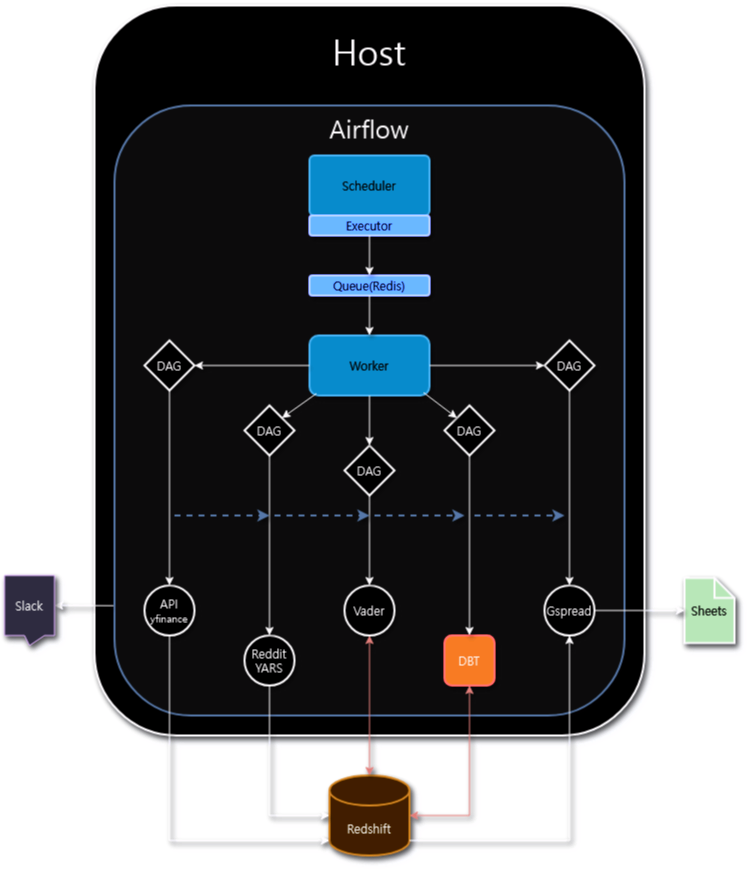

The diagram above was exported from draw.io. Its source (the exported page's mxGraphModel, read from the mxfile embedded in the PNG):
<mxGraphModel dx="1089" dy="1138" grid="1" gridSize="10" guides="1" tooltips="1" connect="1" arrows="1" fold="1" page="1" pageScale="1" pageWidth="850" pageHeight="1100" math="0" shadow="0">
  <root>
    <mxCell id="0" />
    <mxCell id="1" parent="0" />
    <mxCell id="fcN5ovHDcI5Vo3N7Y-xi-1" value="&lt;div align=&quot;left&quot; style=&quot;margin-bottom: 640px;&quot;&gt;&lt;font data-font-src=&quot;https://fonts.googleapis.com/css?family=ubuntu&quot; style=&quot;font-size: 35px;&quot;&gt;Host&lt;/font&gt;&lt;br&gt;&lt;/div&gt;" style="rounded=1;whiteSpace=wrap;html=1;strokeWidth=2;fillColor=#FFFFFF;shadow=1;fontFamily=ubuntu;fontSource=https%3A%2F%2Ffonts.googleapis.com%2Fcss%3Ffamily%3Dubuntu;shadowColor=#FCFCFC;shadowOpacity=65;" vertex="1" parent="1">
      <mxGeometry x="170" y="180" width="550" height="730" as="geometry" />
    </mxCell>
    <mxCell id="fcN5ovHDcI5Vo3N7Y-xi-4" value="&lt;div align=&quot;left&quot; style=&quot;margin-bottom: 565px;&quot;&gt;&lt;font data-font-src=&quot;https://fonts.googleapis.com/css?family=ubuntu&quot; style=&quot;font-size: 25px;&quot;&gt;Airflow&lt;/font&gt;&lt;/div&gt;" style="rounded=1;whiteSpace=wrap;html=1;strokeWidth=2;fillColor=#F2F2F2;strokeColor=#6c8ebf;shadow=1;fontFamily=ubuntu;fontSource=https%3A%2F%2Ffonts.googleapis.com%2Fcss%3Ffamily%3Dubuntu;shadowColor=#FCFCFC;shadowOpacity=65;" vertex="1" parent="1">
      <mxGeometry x="190" y="280" width="510" height="610" as="geometry" />
    </mxCell>
    <mxCell id="fcN5ovHDcI5Vo3N7Y-xi-2" value="Scheduler" style="rounded=1;whiteSpace=wrap;html=1;strokeWidth=2;arcSize=8;fillColor=#1ba1e2;fontColor=#ffffff;strokeColor=#006EAF;shadow=1;fontFamily=ubuntu;fontSource=https%3A%2F%2Ffonts.googleapis.com%2Fcss%3Ffamily%3Dubuntu;shadowColor=#FCFCFC;shadowOpacity=65;" vertex="1" parent="1">
      <mxGeometry x="385" y="330" width="120" height="60" as="geometry" />
    </mxCell>
    <mxCell id="fcN5ovHDcI5Vo3N7Y-xi-3" value="Worker" style="rounded=1;whiteSpace=wrap;html=1;strokeWidth=2;fillColor=#1ba1e2;fontColor=#ffffff;strokeColor=#006EAF;shadow=1;fontFamily=ubuntu;fontSource=https%3A%2F%2Ffonts.googleapis.com%2Fcss%3Ffamily%3Dubuntu;shadowColor=#FCFCFC;shadowOpacity=65;" vertex="1" parent="1">
      <mxGeometry x="385" y="510" width="120" height="60" as="geometry" />
    </mxCell>
    <mxCell id="fcN5ovHDcI5Vo3N7Y-xi-5" value="Executor" style="rounded=1;whiteSpace=wrap;html=1;strokeWidth=2;fillColor=#0050ef;fontColor=#ffffff;strokeColor=#001DBC;shadow=1;fontFamily=ubuntu;fontSource=https%3A%2F%2Ffonts.googleapis.com%2Fcss%3Ffamily%3Dubuntu;shadowColor=#FCFCFC;shadowOpacity=65;" vertex="1" parent="1">
      <mxGeometry x="385" y="390" width="120" height="20" as="geometry" />
    </mxCell>
    <mxCell id="fcN5ovHDcI5Vo3N7Y-xi-7" value="Queue(Redis)" style="rounded=1;whiteSpace=wrap;html=1;strokeWidth=2;fillColor=#0050ef;fontColor=#ffffff;strokeColor=#001DBC;shadow=1;fontFamily=ubuntu;fontSource=https%3A%2F%2Ffonts.googleapis.com%2Fcss%3Ffamily%3Dubuntu;shadowColor=#FCFCFC;shadowOpacity=65;" vertex="1" parent="1">
      <mxGeometry x="385" y="450" width="120" height="20" as="geometry" />
    </mxCell>
    <mxCell id="fcN5ovHDcI5Vo3N7Y-xi-9" value="" style="endArrow=classic;html=1;rounded=0;entryX=0.5;entryY=0;entryDx=0;entryDy=0;exitX=0.5;exitY=1;exitDx=0;exitDy=0;shadow=1;fontFamily=ubuntu;fontSource=https%3A%2F%2Ffonts.googleapis.com%2Fcss%3Ffamily%3Dubuntu;shadowColor=#FCFCFC;shadowOpacity=65;" edge="1" parent="1" source="fcN5ovHDcI5Vo3N7Y-xi-5" target="fcN5ovHDcI5Vo3N7Y-xi-7">
      <mxGeometry width="50" height="50" relative="1" as="geometry">
        <mxPoint x="380" y="440" as="sourcePoint" />
        <mxPoint x="430" y="390" as="targetPoint" />
      </mxGeometry>
    </mxCell>
    <mxCell id="fcN5ovHDcI5Vo3N7Y-xi-10" value="" style="endArrow=classic;html=1;rounded=0;exitX=0.5;exitY=1;exitDx=0;exitDy=0;entryX=0.5;entryY=0;entryDx=0;entryDy=0;shadow=1;fontFamily=ubuntu;fontSource=https%3A%2F%2Ffonts.googleapis.com%2Fcss%3Ffamily%3Dubuntu;shadowColor=#FCFCFC;shadowOpacity=65;" edge="1" parent="1" source="fcN5ovHDcI5Vo3N7Y-xi-7" target="fcN5ovHDcI5Vo3N7Y-xi-3">
      <mxGeometry width="50" height="50" relative="1" as="geometry">
        <mxPoint x="455" y="420" as="sourcePoint" />
        <mxPoint x="455" y="480" as="targetPoint" />
      </mxGeometry>
    </mxCell>
    <mxCell id="fcN5ovHDcI5Vo3N7Y-xi-12" value="&lt;div&gt;API&lt;/div&gt;&lt;div&gt;&lt;font style=&quot;font-size: 10px;&quot;&gt;yfinance&lt;/font&gt;&lt;br&gt;&lt;/div&gt;" style="ellipse;whiteSpace=wrap;html=1;strokeWidth=2;shadow=1;fontFamily=ubuntu;fontSource=https%3A%2F%2Ffonts.googleapis.com%2Fcss%3Ffamily%3Dubuntu;shadowColor=#FCFCFC;shadowOpacity=65;" vertex="1" parent="1">
      <mxGeometry x="220" y="760" width="50" height="50" as="geometry" />
    </mxCell>
    <mxCell id="fcN5ovHDcI5Vo3N7Y-xi-13" value="Redshift" style="shape=cylinder3;whiteSpace=wrap;html=1;boundedLbl=1;backgroundOutline=1;size=15;strokeWidth=2;fillColor=#fad7ac;strokeColor=#b46504;shadow=1;fontFamily=ubuntu;fontSource=https%3A%2F%2Ffonts.googleapis.com%2Fcss%3Ffamily%3Dubuntu;shadowColor=#FCFCFC;shadowOpacity=65;" vertex="1" parent="1">
      <mxGeometry x="405" y="950" width="80" height="80" as="geometry" />
    </mxCell>
    <mxCell id="fcN5ovHDcI5Vo3N7Y-xi-14" value="DAG" style="rhombus;whiteSpace=wrap;html=1;strokeWidth=2;shadow=1;fontFamily=ubuntu;fontSource=https%3A%2F%2Ffonts.googleapis.com%2Fcss%3Ffamily%3Dubuntu;shadowColor=#FCFCFC;shadowOpacity=65;" vertex="1" parent="1">
      <mxGeometry x="420" y="620" width="50" height="50" as="geometry" />
    </mxCell>
    <mxCell id="fcN5ovHDcI5Vo3N7Y-xi-16" value="DAG" style="rhombus;whiteSpace=wrap;html=1;strokeWidth=2;shadow=1;fontFamily=ubuntu;fontSource=https%3A%2F%2Ffonts.googleapis.com%2Fcss%3Ffamily%3Dubuntu;shadowColor=#FCFCFC;shadowOpacity=65;" vertex="1" parent="1">
      <mxGeometry x="320" y="580" width="50" height="50" as="geometry" />
    </mxCell>
    <mxCell id="fcN5ovHDcI5Vo3N7Y-xi-17" value="DAG" style="rhombus;whiteSpace=wrap;html=1;strokeWidth=2;shadow=1;fontFamily=ubuntu;fontSource=https%3A%2F%2Ffonts.googleapis.com%2Fcss%3Ffamily%3Dubuntu;shadowColor=#FCFCFC;shadowOpacity=65;" vertex="1" parent="1">
      <mxGeometry x="520" y="580" width="50" height="50" as="geometry" />
    </mxCell>
    <mxCell id="fcN5ovHDcI5Vo3N7Y-xi-18" value="DAG" style="rhombus;whiteSpace=wrap;html=1;strokeWidth=2;shadow=1;fontFamily=ubuntu;fontSource=https%3A%2F%2Ffonts.googleapis.com%2Fcss%3Ffamily%3Dubuntu;shadowColor=#FCFCFC;shadowOpacity=65;" vertex="1" parent="1">
      <mxGeometry x="620" y="515" width="50" height="50" as="geometry" />
    </mxCell>
    <mxCell id="fcN5ovHDcI5Vo3N7Y-xi-19" value="DAG" style="rhombus;whiteSpace=wrap;html=1;strokeWidth=2;shadow=1;fontFamily=ubuntu;fontSource=https%3A%2F%2Ffonts.googleapis.com%2Fcss%3Ffamily%3Dubuntu;shadowColor=#FCFCFC;shadowOpacity=65;" vertex="1" parent="1">
      <mxGeometry x="220" y="515" width="50" height="50" as="geometry" />
    </mxCell>
    <mxCell id="fcN5ovHDcI5Vo3N7Y-xi-20" value="" style="endArrow=classic;html=1;rounded=0;exitX=0;exitY=0.5;exitDx=0;exitDy=0;entryX=1;entryY=0.5;entryDx=0;entryDy=0;shadow=1;fontFamily=ubuntu;fontSource=https%3A%2F%2Ffonts.googleapis.com%2Fcss%3Ffamily%3Dubuntu;shadowColor=#FCFCFC;shadowOpacity=65;" edge="1" parent="1" source="fcN5ovHDcI5Vo3N7Y-xi-3" target="fcN5ovHDcI5Vo3N7Y-xi-19">
      <mxGeometry width="50" height="50" relative="1" as="geometry">
        <mxPoint x="350" y="600" as="sourcePoint" />
        <mxPoint x="400" y="550" as="targetPoint" />
      </mxGeometry>
    </mxCell>
    <mxCell id="fcN5ovHDcI5Vo3N7Y-xi-21" value="" style="endArrow=classic;html=1;rounded=0;entryX=1;entryY=0;entryDx=0;entryDy=0;exitX=0.058;exitY=0.967;exitDx=0;exitDy=0;exitPerimeter=0;shadow=1;fontFamily=ubuntu;fontSource=https%3A%2F%2Ffonts.googleapis.com%2Fcss%3Ffamily%3Dubuntu;shadowColor=#FCFCFC;shadowOpacity=65;" edge="1" parent="1" source="fcN5ovHDcI5Vo3N7Y-xi-3" target="fcN5ovHDcI5Vo3N7Y-xi-16">
      <mxGeometry width="50" height="50" relative="1" as="geometry">
        <mxPoint x="390" y="560" as="sourcePoint" />
        <mxPoint x="400" y="550" as="targetPoint" />
      </mxGeometry>
    </mxCell>
    <mxCell id="fcN5ovHDcI5Vo3N7Y-xi-22" value="" style="endArrow=classic;html=1;rounded=0;entryX=0.5;entryY=0;entryDx=0;entryDy=0;exitX=0.5;exitY=1;exitDx=0;exitDy=0;shadow=1;fontFamily=ubuntu;fontSource=https%3A%2F%2Ffonts.googleapis.com%2Fcss%3Ffamily%3Dubuntu;shadowColor=#FCFCFC;shadowOpacity=65;" edge="1" parent="1" source="fcN5ovHDcI5Vo3N7Y-xi-3" target="fcN5ovHDcI5Vo3N7Y-xi-14">
      <mxGeometry width="50" height="50" relative="1" as="geometry">
        <mxPoint x="350" y="600" as="sourcePoint" />
        <mxPoint x="400" y="550" as="targetPoint" />
      </mxGeometry>
    </mxCell>
    <mxCell id="fcN5ovHDcI5Vo3N7Y-xi-23" value="" style="endArrow=classic;html=1;rounded=0;entryX=0;entryY=0;entryDx=0;entryDy=0;exitX=0.95;exitY=0.95;exitDx=0;exitDy=0;exitPerimeter=0;shadow=1;fontFamily=ubuntu;fontSource=https%3A%2F%2Ffonts.googleapis.com%2Fcss%3Ffamily%3Dubuntu;shadowColor=#FCFCFC;shadowOpacity=65;" edge="1" parent="1" source="fcN5ovHDcI5Vo3N7Y-xi-3" target="fcN5ovHDcI5Vo3N7Y-xi-17">
      <mxGeometry width="50" height="50" relative="1" as="geometry">
        <mxPoint x="350" y="600" as="sourcePoint" />
        <mxPoint x="400" y="550" as="targetPoint" />
      </mxGeometry>
    </mxCell>
    <mxCell id="fcN5ovHDcI5Vo3N7Y-xi-24" value="" style="endArrow=classic;html=1;rounded=0;entryX=0;entryY=0.5;entryDx=0;entryDy=0;exitX=1;exitY=0.5;exitDx=0;exitDy=0;shadow=1;fontFamily=ubuntu;fontSource=https%3A%2F%2Ffonts.googleapis.com%2Fcss%3Ffamily%3Dubuntu;shadowColor=#FCFCFC;shadowOpacity=65;" edge="1" parent="1" source="fcN5ovHDcI5Vo3N7Y-xi-3" target="fcN5ovHDcI5Vo3N7Y-xi-18">
      <mxGeometry width="50" height="50" relative="1" as="geometry">
        <mxPoint x="350" y="600" as="sourcePoint" />
        <mxPoint x="400" y="550" as="targetPoint" />
      </mxGeometry>
    </mxCell>
    <mxCell id="fcN5ovHDcI5Vo3N7Y-xi-25" value="&lt;div&gt;Reddit&lt;/div&gt;&lt;div&gt;YARS&lt;br&gt;&lt;/div&gt;" style="ellipse;whiteSpace=wrap;html=1;strokeWidth=2;shadow=1;fontFamily=ubuntu;fontSource=https%3A%2F%2Ffonts.googleapis.com%2Fcss%3Ffamily%3Dubuntu;shadowColor=#FCFCFC;shadowOpacity=65;" vertex="1" parent="1">
      <mxGeometry x="320" y="810" width="50" height="50" as="geometry" />
    </mxCell>
    <mxCell id="fcN5ovHDcI5Vo3N7Y-xi-26" value="Vader" style="ellipse;whiteSpace=wrap;html=1;strokeWidth=2;shadow=1;fontFamily=ubuntu;fontSource=https%3A%2F%2Ffonts.googleapis.com%2Fcss%3Ffamily%3Dubuntu;shadowColor=#FCFCFC;shadowOpacity=65;" vertex="1" parent="1">
      <mxGeometry x="420" y="760" width="50" height="50" as="geometry" />
    </mxCell>
    <mxCell id="fcN5ovHDcI5Vo3N7Y-xi-27" value="" style="endArrow=classic;html=1;rounded=0;entryX=0.5;entryY=0;entryDx=0;entryDy=0;exitX=0.5;exitY=1;exitDx=0;exitDy=0;shadow=1;fontFamily=ubuntu;fontSource=https%3A%2F%2Ffonts.googleapis.com%2Fcss%3Ffamily%3Dubuntu;shadowColor=#FCFCFC;shadowOpacity=65;" edge="1" parent="1" source="fcN5ovHDcI5Vo3N7Y-xi-19" target="fcN5ovHDcI5Vo3N7Y-xi-12">
      <mxGeometry width="50" height="50" relative="1" as="geometry">
        <mxPoint x="390" y="730" as="sourcePoint" />
        <mxPoint x="440" y="680" as="targetPoint" />
      </mxGeometry>
    </mxCell>
    <mxCell id="fcN5ovHDcI5Vo3N7Y-xi-28" value="" style="endArrow=classic;html=1;rounded=0;entryX=0.5;entryY=0;entryDx=0;entryDy=0;exitX=0.5;exitY=1;exitDx=0;exitDy=0;shadow=1;fontFamily=ubuntu;fontSource=https%3A%2F%2Ffonts.googleapis.com%2Fcss%3Ffamily%3Dubuntu;shadowColor=#FCFCFC;shadowOpacity=65;" edge="1" parent="1" source="fcN5ovHDcI5Vo3N7Y-xi-16" target="fcN5ovHDcI5Vo3N7Y-xi-25">
      <mxGeometry width="50" height="50" relative="1" as="geometry">
        <mxPoint x="390" y="730" as="sourcePoint" />
        <mxPoint x="440" y="680" as="targetPoint" />
      </mxGeometry>
    </mxCell>
    <mxCell id="fcN5ovHDcI5Vo3N7Y-xi-29" value="" style="endArrow=classic;html=1;rounded=0;entryX=0.5;entryY=0;entryDx=0;entryDy=0;exitX=0.5;exitY=1;exitDx=0;exitDy=0;shadow=1;fontFamily=ubuntu;fontSource=https%3A%2F%2Ffonts.googleapis.com%2Fcss%3Ffamily%3Dubuntu;shadowColor=#FCFCFC;shadowOpacity=65;" edge="1" parent="1" source="fcN5ovHDcI5Vo3N7Y-xi-14" target="fcN5ovHDcI5Vo3N7Y-xi-26">
      <mxGeometry width="50" height="50" relative="1" as="geometry">
        <mxPoint x="390" y="730" as="sourcePoint" />
        <mxPoint x="440" y="680" as="targetPoint" />
      </mxGeometry>
    </mxCell>
    <mxCell id="fcN5ovHDcI5Vo3N7Y-xi-30" value="" style="endArrow=classic;startArrow=classic;html=1;rounded=0;entryX=0.5;entryY=0;entryDx=0;entryDy=0;entryPerimeter=0;exitX=0.5;exitY=1;exitDx=0;exitDy=0;fillColor=#f8cecc;strokeColor=#b85450;shadow=1;fontFamily=ubuntu;fontSource=https%3A%2F%2Ffonts.googleapis.com%2Fcss%3Ffamily%3Dubuntu;shadowColor=#FCFCFC;shadowOpacity=65;" edge="1" parent="1" source="fcN5ovHDcI5Vo3N7Y-xi-26" target="fcN5ovHDcI5Vo3N7Y-xi-13">
      <mxGeometry width="50" height="50" relative="1" as="geometry">
        <mxPoint x="390" y="730" as="sourcePoint" />
        <mxPoint x="440" y="680" as="targetPoint" />
      </mxGeometry>
    </mxCell>
    <mxCell id="fcN5ovHDcI5Vo3N7Y-xi-31" value="" style="endArrow=classic;html=1;rounded=0;entryX=0;entryY=1;entryDx=0;entryDy=-15;entryPerimeter=0;exitX=0.5;exitY=1;exitDx=0;exitDy=0;shadow=1;fontFamily=ubuntu;fontSource=https%3A%2F%2Ffonts.googleapis.com%2Fcss%3Ffamily%3Dubuntu;shadowColor=#FCFCFC;shadowOpacity=65;" edge="1" parent="1" source="fcN5ovHDcI5Vo3N7Y-xi-12" target="fcN5ovHDcI5Vo3N7Y-xi-13">
      <mxGeometry width="50" height="50" relative="1" as="geometry">
        <mxPoint x="390" y="730" as="sourcePoint" />
        <mxPoint x="440" y="680" as="targetPoint" />
        <Array as="points">
          <mxPoint x="245" y="1015" />
        </Array>
      </mxGeometry>
    </mxCell>
    <mxCell id="fcN5ovHDcI5Vo3N7Y-xi-33" value="" style="endArrow=classic;html=1;rounded=0;entryX=0;entryY=0.5;entryDx=0;entryDy=0;entryPerimeter=0;exitX=0.5;exitY=1;exitDx=0;exitDy=0;shadow=1;fontFamily=ubuntu;fontSource=https%3A%2F%2Ffonts.googleapis.com%2Fcss%3Ffamily%3Dubuntu;shadowColor=#FCFCFC;shadowOpacity=65;" edge="1" parent="1" source="fcN5ovHDcI5Vo3N7Y-xi-25" target="fcN5ovHDcI5Vo3N7Y-xi-13">
      <mxGeometry width="50" height="50" relative="1" as="geometry">
        <mxPoint x="390" y="730" as="sourcePoint" />
        <mxPoint x="440" y="680" as="targetPoint" />
        <Array as="points">
          <mxPoint x="345" y="990" />
        </Array>
      </mxGeometry>
    </mxCell>
    <mxCell id="fcN5ovHDcI5Vo3N7Y-xi-35" value="DBT" style="rounded=1;whiteSpace=wrap;html=1;strokeWidth=2;fillColor=#D65A00;fontColor=#000000;strokeColor=#FF3838;shadow=1;fontFamily=ubuntu;fontSource=https%3A%2F%2Ffonts.googleapis.com%2Fcss%3Ffamily%3Dubuntu;shadowColor=#FCFCFC;shadowOpacity=65;" vertex="1" parent="1">
      <mxGeometry x="520" y="810" width="50" height="50" as="geometry" />
    </mxCell>
    <mxCell id="fcN5ovHDcI5Vo3N7Y-xi-36" value="" style="endArrow=classic;html=1;rounded=0;entryX=0.5;entryY=0;entryDx=0;entryDy=0;exitX=0.5;exitY=1;exitDx=0;exitDy=0;shadow=1;fontFamily=ubuntu;fontSource=https%3A%2F%2Ffonts.googleapis.com%2Fcss%3Ffamily%3Dubuntu;shadowColor=#FCFCFC;shadowOpacity=65;" edge="1" parent="1" source="fcN5ovHDcI5Vo3N7Y-xi-17" target="fcN5ovHDcI5Vo3N7Y-xi-35">
      <mxGeometry width="50" height="50" relative="1" as="geometry">
        <mxPoint x="420" y="880" as="sourcePoint" />
        <mxPoint x="470" y="830" as="targetPoint" />
      </mxGeometry>
    </mxCell>
    <mxCell id="fcN5ovHDcI5Vo3N7Y-xi-37" value="" style="endArrow=classic;html=1;rounded=0;entryX=1;entryY=0.5;entryDx=0;entryDy=0;entryPerimeter=0;exitX=0.5;exitY=1;exitDx=0;exitDy=0;startArrow=classic;startFill=1;fillColor=#f8cecc;strokeColor=#b85450;shadow=1;fontFamily=ubuntu;fontSource=https%3A%2F%2Ffonts.googleapis.com%2Fcss%3Ffamily%3Dubuntu;shadowColor=#FCFCFC;shadowOpacity=65;" edge="1" parent="1" source="fcN5ovHDcI5Vo3N7Y-xi-35" target="fcN5ovHDcI5Vo3N7Y-xi-13">
      <mxGeometry width="50" height="50" relative="1" as="geometry">
        <mxPoint x="420" y="880" as="sourcePoint" />
        <mxPoint x="470" y="830" as="targetPoint" />
        <Array as="points">
          <mxPoint x="545" y="990" />
        </Array>
      </mxGeometry>
    </mxCell>
    <mxCell id="fcN5ovHDcI5Vo3N7Y-xi-38" value="" style="endArrow=classic;html=1;rounded=0;fillColor=#dae8fc;strokeColor=#6c8ebf;dashed=1;strokeWidth=2;shadow=1;fontFamily=ubuntu;fontSource=https%3A%2F%2Ffonts.googleapis.com%2Fcss%3Ffamily%3Dubuntu;shadowColor=#FCFCFC;shadowOpacity=65;" edge="1" parent="1">
      <mxGeometry width="50" height="50" relative="1" as="geometry">
        <mxPoint x="250" y="690" as="sourcePoint" />
        <mxPoint x="345" y="690" as="targetPoint" />
      </mxGeometry>
    </mxCell>
    <mxCell id="fcN5ovHDcI5Vo3N7Y-xi-39" value="" style="endArrow=classic;html=1;rounded=0;fillColor=#dae8fc;strokeColor=#6c8ebf;strokeWidth=2;dashed=1;shadow=1;fontFamily=ubuntu;fontSource=https%3A%2F%2Ffonts.googleapis.com%2Fcss%3Ffamily%3Dubuntu;shadowColor=#FCFCFC;shadowOpacity=65;" edge="1" parent="1">
      <mxGeometry width="50" height="50" relative="1" as="geometry">
        <mxPoint x="350" y="690" as="sourcePoint" />
        <mxPoint x="445" y="690" as="targetPoint" />
      </mxGeometry>
    </mxCell>
    <mxCell id="fcN5ovHDcI5Vo3N7Y-xi-40" value="" style="endArrow=classic;html=1;rounded=0;fillColor=#dae8fc;strokeColor=#6c8ebf;dashed=1;strokeWidth=2;shadow=1;fontFamily=ubuntu;fontSource=https%3A%2F%2Ffonts.googleapis.com%2Fcss%3Ffamily%3Dubuntu;shadowColor=#FCFCFC;shadowOpacity=65;" edge="1" parent="1">
      <mxGeometry width="50" height="50" relative="1" as="geometry">
        <mxPoint x="450" y="690" as="sourcePoint" />
        <mxPoint x="540" y="690" as="targetPoint" />
      </mxGeometry>
    </mxCell>
    <mxCell id="fcN5ovHDcI5Vo3N7Y-xi-43" value="" style="endArrow=classic;html=1;rounded=0;fillColor=#dae8fc;strokeColor=#6c8ebf;dashed=1;strokeWidth=2;shadow=1;fontFamily=ubuntu;fontSource=https%3A%2F%2Ffonts.googleapis.com%2Fcss%3Ffamily%3Dubuntu;shadowColor=#FCFCFC;shadowOpacity=65;" edge="1" parent="1">
      <mxGeometry width="50" height="50" relative="1" as="geometry">
        <mxPoint x="550" y="690" as="sourcePoint" />
        <mxPoint x="640" y="690" as="targetPoint" />
      </mxGeometry>
    </mxCell>
    <mxCell id="fcN5ovHDcI5Vo3N7Y-xi-42" value="Gspread" style="ellipse;whiteSpace=wrap;html=1;strokeWidth=2;shadow=1;fontFamily=ubuntu;fontSource=https%3A%2F%2Ffonts.googleapis.com%2Fcss%3Ffamily%3Dubuntu;shadowColor=#FCFCFC;shadowOpacity=65;" vertex="1" parent="1">
      <mxGeometry x="620" y="760" width="50" height="50" as="geometry" />
    </mxCell>
    <mxCell id="fcN5ovHDcI5Vo3N7Y-xi-44" value="" style="endArrow=classic;html=1;rounded=0;entryX=0.5;entryY=0;entryDx=0;entryDy=0;exitX=0.5;exitY=1;exitDx=0;exitDy=0;shadow=1;fontFamily=ubuntu;fontSource=https%3A%2F%2Ffonts.googleapis.com%2Fcss%3Ffamily%3Dubuntu;shadowColor=#FCFCFC;shadowOpacity=65;" edge="1" parent="1" source="fcN5ovHDcI5Vo3N7Y-xi-18" target="fcN5ovHDcI5Vo3N7Y-xi-42">
      <mxGeometry width="50" height="50" relative="1" as="geometry">
        <mxPoint x="555" y="640" as="sourcePoint" />
        <mxPoint x="555" y="820" as="targetPoint" />
      </mxGeometry>
    </mxCell>
    <mxCell id="fcN5ovHDcI5Vo3N7Y-xi-45" value="" style="endArrow=classic;html=1;rounded=0;entryX=0.5;entryY=1;entryDx=0;entryDy=0;exitX=1;exitY=1;exitDx=0;exitDy=-15;exitPerimeter=0;shadow=1;fontFamily=ubuntu;fontSource=https%3A%2F%2Ffonts.googleapis.com%2Fcss%3Ffamily%3Dubuntu;shadowColor=#FCFCFC;shadowOpacity=65;" edge="1" parent="1" source="fcN5ovHDcI5Vo3N7Y-xi-13" target="fcN5ovHDcI5Vo3N7Y-xi-42">
      <mxGeometry width="50" height="50" relative="1" as="geometry">
        <mxPoint x="540" y="820" as="sourcePoint" />
        <mxPoint x="590" y="770" as="targetPoint" />
        <Array as="points">
          <mxPoint x="645" y="1015" />
        </Array>
      </mxGeometry>
    </mxCell>
    <mxCell id="fcN5ovHDcI5Vo3N7Y-xi-46" value="Sheets" style="shape=note;whiteSpace=wrap;html=1;backgroundOutline=1;darkOpacity=0.05;fillColor=#003300;fontColor=#ffffff;strokeColor=#000000;size=20;strokeWidth=2;shadow=1;fontFamily=ubuntu;fontSource=https%3A%2F%2Ffonts.googleapis.com%2Fcss%3Ffamily%3Dubuntu;shadowColor=#FCFCFC;shadowOpacity=65;" vertex="1" parent="1">
      <mxGeometry x="760" y="752.5" width="50" height="65" as="geometry" />
    </mxCell>
    <mxCell id="fcN5ovHDcI5Vo3N7Y-xi-47" value="" style="endArrow=classic;html=1;rounded=0;entryX=0;entryY=0.5;entryDx=0;entryDy=0;entryPerimeter=0;exitX=1;exitY=0.5;exitDx=0;exitDy=0;shadow=1;fontFamily=ubuntu;fontSource=https%3A%2F%2Ffonts.googleapis.com%2Fcss%3Ffamily%3Dubuntu;shadowColor=#FCFCFC;shadowOpacity=65;" edge="1" parent="1" source="fcN5ovHDcI5Vo3N7Y-xi-42" target="fcN5ovHDcI5Vo3N7Y-xi-46">
      <mxGeometry width="50" height="50" relative="1" as="geometry">
        <mxPoint x="530" y="730" as="sourcePoint" />
        <mxPoint x="580" y="680" as="targetPoint" />
      </mxGeometry>
    </mxCell>
    <mxCell id="fcN5ovHDcI5Vo3N7Y-xi-49" value="" style="endArrow=classic;html=1;rounded=0;exitX=-0.002;exitY=0.82;exitDx=0;exitDy=0;entryX=0;entryY=0;entryDx=50;entryDy=30;entryPerimeter=0;exitPerimeter=0;shadow=1;fontFamily=ubuntu;fontSource=https%3A%2F%2Ffonts.googleapis.com%2Fcss%3Ffamily%3Dubuntu;shadowColor=#FCFCFC;shadowOpacity=65;" edge="1" parent="1" source="fcN5ovHDcI5Vo3N7Y-xi-4" target="fcN5ovHDcI5Vo3N7Y-xi-51">
      <mxGeometry width="50" height="50" relative="1" as="geometry">
        <mxPoint x="300" y="710" as="sourcePoint" />
        <mxPoint x="350" y="660" as="targetPoint" />
      </mxGeometry>
    </mxCell>
    <mxCell id="fcN5ovHDcI5Vo3N7Y-xi-51" value="Slack" style="shape=callout;whiteSpace=wrap;html=1;perimeter=calloutPerimeter;size=10;position=0.4;fillColor=#d0cee2;strokeColor=#5F307E;shadow=1;fontFamily=ubuntu;fontSource=https%3A%2F%2Ffonts.googleapis.com%2Fcss%3Ffamily%3Dubuntu;shadowColor=#FCFCFC;shadowOpacity=65;" vertex="1" parent="1">
      <mxGeometry x="80" y="750" width="50" height="70" as="geometry" />
    </mxCell>
  </root>
</mxGraphModel>